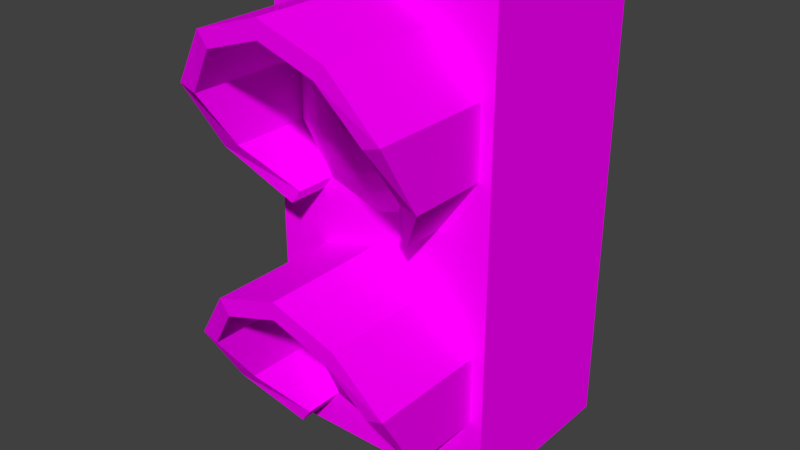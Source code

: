 # Source: traficLight.blend  (saved by Blender 2.79.0; exported with 4.5.12 LTS)
import bpy
from mathutils import Matrix  # noqa: F401  (used for matrix-valued properties, if any)

bpy.ops.wm.read_factory_settings(use_empty=True)
scene = bpy.context.scene
scene.name = 'Scene'

# ---- collections
col_collection_1 = bpy.data.collections.new('Collection 1'); scene.collection.children.link(col_collection_1)

# ---- images (referenced by path relative to the original .blend; pixels are not part of the script)
import os
ASSET_DIR = os.environ.get("B2B_ASSET_DIR", "")  # directory of the original .blend (textures are referenced by path, not embedded)
HERE = os.path.dirname(os.path.abspath(__file__))  # packed textures are extracted next to this script under _unpacked/

def load_image(name, relpath, width, height, colorspace="sRGB"):
    """Load a texture the original file referenced (path relative to the .blend, or extracted next to this script)."""
    p = next((c for c in (os.path.join(HERE, relpath), os.path.join(ASSET_DIR, relpath)) if relpath and os.path.exists(c)), "")
    if p:
        img = bpy.data.images.load(p, check_existing=True)
        img.name = name
    else:  # same state as the original file: an image datablock whose file is absent (Cycles renders it pink)
        img = bpy.data.images.new(name, width, height)
        img.source = "FILE"
        img.filepath = "//" + (relpath or name)
    img.colorspace_settings.name = colorspace
    return img
img_traficlight = load_image('traficLight', 'traficLight.png', 1024, 1024, 'sRGB')
img_traficlightlight = load_image('traficLightLight', 'traficLightLight.png', 1024, 1024, 'sRGB')

# ---- materials (node trees are filled in below, after node groups)
mat_traficlight = bpy.data.materials.new('traficLight')
mat_traficlight.alpha_threshold = 0.0
mat_traficlight.roughness = 0.5
mat_traficlightlight = bpy.data.materials.new('traficLightLight')
mat_traficlightlight.alpha_threshold = 0.0
mat_traficlightlight.roughness = 0.5

# ---- material node trees
mat_traficlight.use_nodes = True; mat_traficlight.node_tree.nodes.clear()
_N = mat_traficlight.node_tree.nodes; _L = mat_traficlight.node_tree.links
n0 = _N.new('ShaderNodeOutputMaterial'); n0.name = 'Material Output'; n0.location = (300, 300)
n1 = _N.new('ShaderNodeBsdfDiffuse'); n1.name = 'Diffuse BSDF'; n1.location = (10, 300)
n2 = _N.new('ShaderNodeTexImage'); n2.name = 'Image Texture'; n2.location = (-180, 300)
n2.width = 140
n2.image = img_traficlight
_L.new(n1.outputs[0], n0.inputs[0])
_L.new(n2.outputs[0], n1.inputs[0])
n0.is_active_output = True
mat_traficlightlight.use_nodes = True; mat_traficlightlight.node_tree.nodes.clear()
_N = mat_traficlightlight.node_tree.nodes; _L = mat_traficlightlight.node_tree.links
n0 = _N.new('ShaderNodeOutputMaterial'); n0.name = 'Material Output'; n0.location = (300, 300)
n1 = _N.new('ShaderNodeBsdfDiffuse'); n1.name = 'Diffuse BSDF'; n1.location = (10, 300)
n2 = _N.new('ShaderNodeTexImage'); n2.name = 'Image Texture'; n2.location = (-180, 300)
n2.width = 140
n2.image = img_traficlightlight
_L.new(n1.outputs[0], n0.inputs[0])
_L.new(n2.outputs[0], n1.inputs[0])
n0.is_active_output = True

# ---- world
world_world = bpy.data.worlds.new('World'); scene.world = world_world
world_world.color = (0.05088, 0.05088, 0.05088)
world_world.use_sun_shadow = False
world_world.sun_shadow_jitter_overblur = 0.0
world_world.cycles.sampling_method = 'MANUAL'

# ---- meshes
me_plane = bpy.data.meshes.new('Plane')
me_plane.from_pydata([(-1.0, 0.7882, -7.816e-08), (1.0, 2.788, -1.604), (-1.0, 2.788, -7.816e-08), (1.0, 2.788, -7.816e-08), (-0.4673, -0.855, 0.35), (-0.7562, -0.4575, 0.6658), (0.4673, -0.855, 0.35), (0.7561, -0.4575, 0.6658), (-0.7562, 0.03387, 1.016), (0.4673, 0.4314, 1.118), (0.7561, 0.03387, 1.016), (-0.4673, 0.4314, 1.118), (-7.768e-08, 0.5832, 1.118), (-0.5535, -0.9736, 0.35), (0.2295, 1.472, 0.248), (0.3714, 1.909, 0.248), (-0.2295, 1.472, 0.248), (0.3714, 1.668, 0.248), (1.675e-08, 1.398, 0.248), (-0.3714, 1.668, 0.248), (3.86e-08, 2.179, 0.248), (0.2295, 2.104, 0.248), (-0.2295, 2.104, 0.248), (-0.3714, 1.909, 0.248), (0.0, 2.788, -7.816e-08), (0.0, 0.7882, -7.816e-08), (8.059e-08, 0.8465, -7.816e-08), (0.5535, 1.026, -7.816e-08), (-0.5535, 1.026, -7.816e-08), (-1.738e-09, 2.73, -7.816e-08), (-0.5535, 2.55, -7.816e-08), (0.8956, 2.079, -7.816e-08), (0.5535, 2.55, -7.816e-08), (-0.8956, 2.079, -7.816e-08), (0.8956, 1.497, -7.816e-08), (-0.8956, 1.497, -7.816e-08), (6.68e-08, 0.9931, -7.816e-08), (0.4673, 1.145, -7.816e-08), (-0.4673, 1.145, -7.816e-08), (9.748e-09, 2.583, -7.816e-08), (-0.4673, 2.431, -7.816e-08), (0.7562, 2.034, -7.816e-08), (0.4673, 2.431, -7.816e-08), (-0.7562, 2.034, -7.816e-08), (0.7562, 1.542, -7.816e-08), (-0.7562, 1.542, -7.816e-08), (4.234e-08, 1.216, 0.1508), (0.3362, 1.325, 0.1508), (-0.3362, 1.325, 0.1508), (2.722e-08, 2.36, 0.1508), (-0.3362, 2.251, 0.1508), (0.544, 1.965, 0.1508), (0.3362, 2.251, 0.1508), (-0.544, 1.965, 0.1508), (0.544, 1.611, 0.1508), (-0.544, 1.611, 0.1508), (0.0, 1.788, 0.3883), (-1.738e-09, 2.73, 1.118), (-0.5535, 2.55, 1.118), (0.8956, 2.079, 1.016), (0.5535, 2.55, 1.118), (-0.8956, 2.079, 1.016), (0.8956, 1.497, 0.6658), (0.5535, 1.026, 0.35), (-0.8956, 1.497, 0.6658), (-0.5535, 1.026, 0.35), (9.748e-09, 2.583, 1.118), (-0.4673, 2.431, 1.118), (0.7562, 2.034, 1.016), (0.4673, 2.431, 1.118), (-0.7562, 2.034, 1.016), (0.7562, 1.542, 0.6658), (0.4673, 1.145, 0.35), (-0.7562, 1.542, 0.6658), (-0.4673, 1.145, 0.35), (-0.8956, -0.5028, 0.6658), (0.5535, -0.9736, 0.35), (0.8956, -0.5028, 0.6658), (-0.8956, 0.07918, 1.016), (0.5535, 0.55, 1.118), (0.8956, 0.07918, 1.016), (-0.5535, 0.55, 1.118), (-8.916e-08, 0.7299, 1.118), (-8.742e-08, -0.2118, 0.3883), (-0.5441, -0.3886, 0.1508), (0.544, -0.3886, 0.1508), (-0.5441, -0.03504, 0.1508), (0.3362, 0.251, 0.1508), (0.544, -0.03504, 0.1508), (-0.3362, 0.251, 0.1508), (-6.02e-08, 0.3602, 0.1508), (-0.3362, -0.6746, 0.1508), (0.3362, -0.6746, 0.1508), (-4.508e-08, -0.7839, 0.1508), (-0.7562, -0.4575, -1.856e-08), (0.7561, -0.4575, -1.856e-08), (-0.7562, 0.03387, 4.105e-08), (0.4673, 0.4314, -1.856e-08), (0.7561, 0.03387, 4.105e-08), (-0.4673, 0.4314, -1.856e-08), (-7.767e-08, 0.5832, 4.105e-08), (-0.4673, -0.855, 4.105e-08), (0.4673, -0.855, 4.105e-08), (-2.062e-08, -1.007, -1.856e-08), (-0.8956, -0.5028, -1.856e-08), (0.8956, -0.5028, -1.856e-08), (-0.8956, 0.07918, 4.105e-08), (0.5535, 0.55, 4.105e-08), (0.8956, 0.07918, 4.105e-08), (-0.5535, 0.55, 4.105e-08), (-8.916e-08, 0.7299, 4.105e-08), (-0.5535, -0.9736, -1.856e-08), (0.5535, -0.9736, -1.856e-08), (-6.837e-09, -1.153, -1.856e-08), (-8.742e-08, -1.212, -1.856e-08), (-1.0, 2.788, -1.604), (-0.3714, -0.09113, 0.248), (-0.2295, 0.1041, 0.248), (0.2295, 0.1041, 0.248), (-4.883e-08, 0.1787, 0.248), (-0.3714, -0.3325, 0.248), (-7.068e-08, -0.6023, 0.248), (0.3714, -0.3325, 0.248), (-0.2295, -0.5278, 0.248), (0.3714, -0.09113, 0.248), (0.2295, -0.5278, 0.248), (1.0, 0.7882, 4.105e-08), (-1.0, 0.7882, -1.604), (1.0, -1.212, -1.856e-08), (-1.0, -1.212, -1.856e-08), (0.0, 2.788, -1.604), (-8.742e-08, -1.212, -1.604), (1.0, 0.7882, -1.604), (1.0, -1.212, -1.604), (-1.0, -1.212, -1.604), (-1.192e-07, 0.7882, -1.604)], [], [(34, 27, 126), (56, 15, 21), (94, 96, 8, 5), (100, 97, 9, 12), (95, 102, 6, 7), (104, 111, 13, 75), (98, 95, 7, 10), (106, 104, 75, 78), (105, 108, 80, 77), (111, 101, 4, 13), (96, 99, 11, 8), (0, 25, 26, 28), (3, 32, 31), (107, 110, 82, 79), (35, 0, 28), (25, 126, 27, 26), (126, 3, 31, 34), (29, 32, 3, 24), (33, 30, 2), (35, 33, 2, 0), (30, 29, 24, 2), (37, 36, 26, 27), (36, 38, 28, 26), (30, 33, 61, 58), (42, 41, 68, 69), (27, 34, 62, 63), (31, 32, 60, 59), (37, 27, 63, 72), (40, 39, 66, 67), (29, 30, 58, 57), (38, 45, 73, 74), (47, 46, 36, 37), (46, 48, 38, 36), (50, 49, 39, 40), (52, 51, 41, 42), (53, 50, 40, 43), (51, 54, 44, 41), (54, 47, 37, 44), (49, 52, 42, 39), (55, 53, 43, 45), (48, 55, 45, 38), (14, 18, 46, 47), (18, 16, 48, 46), (22, 20, 49, 50), (21, 15, 51, 52), (23, 22, 50, 53), (15, 17, 54, 51), (17, 14, 47, 54), (20, 21, 52, 49), (19, 23, 53, 55), (16, 19, 55, 48), (56, 14, 17), (56, 22, 23), (18, 14, 56), (22, 56, 20), (16, 18, 56), (20, 56, 21), (19, 16, 56), (19, 56, 23), (15, 56, 17), (67, 66, 57, 58), (69, 68, 59, 60), (70, 67, 58, 61), (68, 71, 62, 59), (71, 72, 63, 62), (66, 69, 60, 57), (73, 70, 61, 64), (74, 73, 64, 65), (32, 29, 57, 60), (43, 40, 67, 70), (28, 38, 74, 65), (34, 31, 59, 62), (33, 35, 64, 61), (41, 44, 71, 68), (35, 28, 65, 64), (44, 37, 72, 71), (39, 42, 69, 66), (45, 43, 70, 73), (4, 5, 75, 13), (5, 8, 78, 75), (12, 9, 79, 82), (7, 6, 76, 77), (10, 7, 77, 80), (8, 11, 81, 78), (9, 10, 80, 79), (11, 12, 82, 81), (124, 83, 122), (120, 83, 116), (120, 123, 83), (119, 83, 118), (123, 121, 83), (117, 83, 119), (121, 125, 83), (83, 117, 116), (83, 125, 122), (123, 120, 84, 91), (120, 116, 86, 84), (119, 118, 87, 90), (122, 125, 92, 85), (124, 122, 85, 88), (116, 117, 89, 86), (118, 124, 88, 87), (117, 119, 90, 89), (121, 123, 91, 93), (125, 121, 93, 92), (91, 84, 94, 101), (84, 86, 96, 94), (90, 87, 97, 100), (85, 92, 102, 95), (88, 85, 95, 98), (86, 89, 99, 96), (87, 88, 98, 97), (89, 90, 100, 99), (93, 91, 101, 103), (92, 93, 103, 102), (101, 94, 5, 4), (110, 109, 81, 82), (99, 100, 12, 11), (102, 112, 76, 6), (108, 107, 79, 80), (112, 105, 77, 76), (97, 98, 10, 9), (109, 106, 78, 81), (103, 101, 111, 113), (102, 103, 113, 112), (109, 110, 25, 0), (104, 106, 0, 129), (106, 109, 0), (110, 107, 126, 25), (128, 126, 108, 105), (114, 128, 112, 113), (104, 129, 111), (126, 107, 108), (129, 114, 113, 111), (83, 124, 118), (105, 112, 128), (3, 126, 132, 1), (0, 2, 115, 127), (24, 3, 1, 130), (128, 114, 131, 133), (129, 0, 127, 134), (114, 129, 134, 131), (2, 24, 130, 115), (126, 128, 133, 132), (132, 135, 130, 1), (130, 135, 127, 115), (127, 135, 131, 134), (133, 131, 135, 132)])
me_plane.polygons.foreach_set('material_index', [0, 1, 0, 0, 0, 0, 0, 0, 0, 0, 0, 0, 0, 0, 0, 0, 0, 0, 0, 0, 0, 0, 0, 0, 0, 0, 0, 0, 0, 0, 0, 1, 1, 1, 1, 1, 1, 1, 1, 1, 1, 1, 1, 1, 1, 1, 1, 1, 1, 1, 1, 1, 1, 1, 1, 1, 1, 1, 1, 1, 0, 0, 0, 0, 0, 0, 0, 0, 0, 0, 0, 0, 0, 0, 0, 0, 0, 0, 0, 0, 0, 0, 0, 0, 0, 0, 1, 1, 1, 1, 1, 1, 1, 1, 1, 1, 1, 1, 1, 1, 1, 1, 1, 1, 1, 1, 1, 1, 1, 1, 1, 1, 1, 1, 1, 0, 0, 0, 0, 0, 0, 0, 0, 0, 0, 0, 0, 0, 0, 0, 0, 0, 0, 0, 1, 0, 0, 0, 0, 0, 0, 0, 0, 0, 0, 0, 0, 0])
_uv = me_plane.uv_layers.new(name='UVMap')
_uv.uv.foreach_set('vector', [0.2992, 0.7887, 0.2513, 0.7228, 0.3138, 0.6895, 0.3012, 0.6975, 0.3389, 0.586, 0.3972, 0.6295, 0.2889, 0.02381, 0.3319, 0.02381, 0.3319, 0.1128, 0.2889, 0.08213, 0.418, 0.02381, 0.461, 0.02381, 0.461, 0.1217, 0.418, 0.1217, 0.5471, 0.02381, 0.5901, 0.02381, 0.5901, 0.05446, 0.5471, 0.08213, 0.182, 0.02381, 0.233, 0.02381, 0.233, 0.05446, 0.182, 0.08213, 0.504, 0.02381, 0.5471, 0.02381, 0.5471, 0.08213, 0.504, 0.1128, 0.131, 0.02381, 0.182, 0.02381, 0.182, 0.08213, 0.131, 0.1128, 0.6539, 0.02381, 0.7049, 0.02381, 0.7049, 0.1128, 0.6539, 0.08213, 0.233, 0.02381, 0.2458, 0.02381, 0.2458, 0.05446, 0.233, 0.05446, 0.3319, 0.02381, 0.3749, 0.02381, 0.3749, 0.1217, 0.3319, 0.1128, 0.03394, 0.6895, 0.1739, 0.6895, 0.1739, 0.6976, 0.09641, 0.7228, 0.3138, 0.9693, 0.2513, 0.936, 0.2992, 0.8701, 0.7559, 0.02381, 0.8068, 0.02381, 0.8068, 0.1217, 0.7559, 0.1217, 0.04855, 0.7887, 0.03394, 0.6895, 0.09641, 0.7228, 0.1739, 0.6895, 0.3138, 0.6895, 0.2513, 0.7228, 0.1739, 0.6976, 0.3138, 0.6895, 0.3138, 0.9693, 0.2992, 0.8701, 0.2992, 0.7887, 0.1739, 0.9611, 0.2513, 0.936, 0.3138, 0.9693, 0.1739, 0.9693, 0.04855, 0.8701, 0.09641, 0.936, 0.03394, 0.9693, 0.04855, 0.7887, 0.04855, 0.8701, 0.03394, 0.9693, 0.03394, 0.6895, 0.09641, 0.936, 0.1739, 0.9611, 0.1739, 0.9693, 0.03394, 0.9693, 0.2393, 0.7394, 0.1739, 0.7181, 0.1739, 0.6976, 0.2513, 0.7228, 0.1739, 0.7181, 0.1085, 0.7394, 0.09641, 0.7228, 0.1739, 0.6976, 0.08052, 0.1541, 0.1311, 0.1541, 0.1311, 0.2424, 0.08052, 0.2513, 0.4587, 0.1541, 0.5015, 0.1541, 0.5015, 0.2424, 0.4587, 0.2513, 0.5997, 0.1541, 0.6503, 0.1541, 0.6503, 0.212, 0.5997, 0.1845, 0.7009, 0.1541, 0.7515, 0.1541, 0.7515, 0.2513, 0.7009, 0.2424, 0.5869, 0.1541, 0.5997, 0.1541, 0.5997, 0.1845, 0.5869, 0.1845, 0.3733, 0.1541, 0.416, 0.1541, 0.416, 0.2513, 0.3733, 0.2513, 0.02991, 0.1541, 0.08052, 0.1541, 0.08052, 0.2513, 0.02991, 0.2513, 0.2451, 0.1541, 0.2878, 0.1541, 0.2878, 0.212, 0.2451, 0.1845, 0.1548, 0.5898, 0.1195, 0.6964, 0.03026, 0.6975, 0.082, 0.5382, 0.1195, 0.6964, 0.1535, 0.8034, 0.082, 0.8567, 0.03026, 0.6975, 0.4475, 0.8052, 0.4829, 0.6986, 0.5721, 0.6975, 0.5204, 0.8567, 0.4488, 0.5916, 0.3584, 0.525, 0.3849, 0.4398, 0.5204, 0.5382, 0.3563, 0.8706, 0.4475, 0.8052, 0.5204, 0.8567, 0.3849, 0.9552, 0.3584, 0.525, 0.2461, 0.5243, 0.2175, 0.4398, 0.3849, 0.4398, 0.2461, 0.5243, 0.1548, 0.5898, 0.082, 0.5382, 0.2175, 0.4398, 0.4829, 0.6986, 0.4488, 0.5916, 0.5204, 0.5382, 0.5721, 0.6975, 0.244, 0.87, 0.3563, 0.8706, 0.3849, 0.9552, 0.2175, 0.9552, 0.1535, 0.8034, 0.244, 0.87, 0.2175, 0.9552, 0.082, 0.8567, 0.2068, 0.6272, 0.1835, 0.6961, 0.1195, 0.6964, 0.1548, 0.5898, 0.1835, 0.6961, 0.2051, 0.7655, 0.1535, 0.8034, 0.1195, 0.6964, 0.3956, 0.7678, 0.4189, 0.6989, 0.4829, 0.6986, 0.4475, 0.8052, 0.3972, 0.6295, 0.3389, 0.586, 0.3584, 0.525, 0.4488, 0.5916, 0.3362, 0.8098, 0.3956, 0.7678, 0.4475, 0.8052, 0.3563, 0.8706, 0.3389, 0.586, 0.2662, 0.5851, 0.2461, 0.5243, 0.3584, 0.525, 0.2662, 0.5851, 0.2068, 0.6272, 0.1548, 0.5898, 0.2461, 0.5243, 0.4189, 0.6989, 0.3972, 0.6295, 0.4488, 0.5916, 0.4829, 0.6986, 0.2635, 0.809, 0.3362, 0.8098, 0.3563, 0.8706, 0.244, 0.87, 0.2051, 0.7655, 0.2635, 0.809, 0.244, 0.87, 0.1535, 0.8034, 0.3012, 0.6975, 0.2068, 0.6272, 0.2662, 0.5851, 0.3012, 0.6975, 0.3956, 0.7678, 0.3362, 0.8098, 0.1835, 0.6961, 0.2068, 0.6272, 0.3012, 0.6975, 0.3956, 0.7678, 0.3012, 0.6975, 0.4189, 0.6989, 0.2051, 0.7655, 0.1835, 0.6961, 0.3012, 0.6975, 0.4189, 0.6989, 0.3012, 0.6975, 0.3972, 0.6295, 0.2635, 0.809, 0.2051, 0.7655, 0.3012, 0.6975, 0.2635, 0.809, 0.3012, 0.6975, 0.3362, 0.8098, 0.3389, 0.586, 0.3012, 0.6975, 0.2662, 0.5851, 0.4494, 0.7195, 0.5156, 0.7399, 0.5159, 0.7605, 0.4376, 0.7364, 0.581, 0.7175, 0.622, 0.6599, 0.6417, 0.6662, 0.5934, 0.734, 0.4067, 0.6632, 0.4494, 0.7195, 0.4376, 0.7364, 0.3873, 0.6701, 0.622, 0.6599, 0.6268, 0.5751, 0.6469, 0.5708, 0.6417, 0.6662, 0.6268, 0.5751, 0.589, 0.502, 0.6041, 0.4879, 0.6469, 0.5708, 0.5156, 0.7399, 0.581, 0.7175, 0.5934, 0.734, 0.5159, 0.7605, 0.4006, 0.5785, 0.4067, 0.6632, 0.3873, 0.6701, 0.3803, 0.5748, 0.4369, 0.5047, 0.4006, 0.5785, 0.3803, 0.5748, 0.4214, 0.4911, 0.7515, 0.1541, 0.8021, 0.1541, 0.8021, 0.2513, 0.7515, 0.2513, 0.3306, 0.1541, 0.3733, 0.1541, 0.3733, 0.2513, 0.3306, 0.2424, 0.2323, 0.1541, 0.2451, 0.1541, 0.2451, 0.1845, 0.2323, 0.1845, 0.6503, 0.1541, 0.7009, 0.1541, 0.7009, 0.2424, 0.6503, 0.212, 0.1311, 0.1541, 0.1817, 0.1541, 0.1817, 0.212, 0.1311, 0.2424, 0.5015, 0.1541, 0.5442, 0.1541, 0.5442, 0.212, 0.5015, 0.2424, 0.1817, 0.1541, 0.2323, 0.1541, 0.2323, 0.1845, 0.1817, 0.212, 0.5442, 0.1541, 0.5869, 0.1541, 0.5869, 0.1845, 0.5442, 0.212, 0.416, 0.1541, 0.4587, 0.1541, 0.4587, 0.2513, 0.416, 0.2513, 0.2878, 0.1541, 0.3306, 0.1541, 0.3306, 0.2424, 0.2878, 0.212, 0.7439, 0.5022, 0.7054, 0.5747, 0.6853, 0.5703, 0.7289, 0.4881, 0.7054, 0.5747, 0.709, 0.6594, 0.6894, 0.6657, 0.6853, 0.5703, 0.8152, 0.7391, 0.8812, 0.7188, 0.8931, 0.7356, 0.8149, 0.7597, 0.9311, 0.5782, 0.8957, 0.5041, 0.9112, 0.4905, 0.9514, 0.5744, 0.9239, 0.6626, 0.9311, 0.5782, 0.9514, 0.5744, 0.9433, 0.6695, 0.709, 0.6594, 0.7499, 0.7168, 0.7375, 0.7333, 0.6894, 0.6657, 0.8812, 0.7188, 0.9239, 0.6626, 0.9433, 0.6695, 0.8931, 0.7356, 0.7499, 0.7168, 0.8152, 0.7391, 0.8149, 0.7597, 0.7375, 0.7333, 0.75, 0.1815, 0.7123, 0.2929, 0.6773, 0.1806, 0.6745, 0.4042, 0.7123, 0.2929, 0.7472, 0.4051, 0.6745, 0.4042, 0.6163, 0.3608, 0.7123, 0.2929, 0.8299, 0.2943, 0.7123, 0.2929, 0.8083, 0.2249, 0.6163, 0.3608, 0.5947, 0.2914, 0.7123, 0.2929, 0.8066, 0.3632, 0.7123, 0.2929, 0.8299, 0.2943, 0.5947, 0.2914, 0.618, 0.2226, 0.7123, 0.2929, 0.7123, 0.2929, 0.8066, 0.3632, 0.7472, 0.4051, 0.7123, 0.2929, 0.618, 0.2226, 0.6773, 0.1806, 0.6163, 0.3608, 0.6745, 0.4042, 0.655, 0.4652, 0.5647, 0.3986, 0.6745, 0.4042, 0.7472, 0.4051, 0.7673, 0.4659, 0.655, 0.4652, 0.8299, 0.2943, 0.8083, 0.2249, 0.8599, 0.1871, 0.8938, 0.294, 0.6773, 0.1806, 0.618, 0.2226, 0.5661, 0.1852, 0.6573, 0.1198, 0.75, 0.1815, 0.6773, 0.1806, 0.6573, 0.1198, 0.7695, 0.1205, 0.7472, 0.4051, 0.8066, 0.3632, 0.8585, 0.4005, 0.7673, 0.4659, 0.8083, 0.2249, 0.75, 0.1815, 0.7695, 0.1205, 0.8599, 0.1871, 0.8066, 0.3632, 0.8299, 0.2943, 0.8938, 0.294, 0.8585, 0.4005, 0.5947, 0.2914, 0.6163, 0.3608, 0.5647, 0.3986, 0.5307, 0.2917, 0.618, 0.2226, 0.5947, 0.2914, 0.5307, 0.2917, 0.5661, 0.1852, 0.5647, 0.3986, 0.655, 0.4652, 0.6285, 0.5503, 0.4932, 0.4519, 0.655, 0.4652, 0.7673, 0.4659, 0.7958, 0.5504, 0.6285, 0.5503, 0.8938, 0.294, 0.8599, 0.1871, 0.9313, 0.1338, 0.983, 0.2929, 0.6573, 0.1198, 0.5661, 0.1852, 0.4933, 0.1336, 0.6287, 0.03535, 0.7695, 0.1205, 0.6573, 0.1198, 0.6287, 0.03535, 0.796, 0.0354, 0.7673, 0.4659, 0.8585, 0.4005, 0.9312, 0.4521, 0.7958, 0.5504, 0.8599, 0.1871, 0.7695, 0.1205, 0.796, 0.0354, 0.9313, 0.1338, 0.8585, 0.4005, 0.8938, 0.294, 0.983, 0.2929, 0.9312, 0.4521, 0.5307, 0.2917, 0.5647, 0.3986, 0.4932, 0.4519, 0.4415, 0.2928, 0.5661, 0.1852, 0.5307, 0.2917, 0.4415, 0.2928, 0.4933, 0.1336, 0.2458, 0.02381, 0.2889, 0.02381, 0.2889, 0.08213, 0.2458, 0.05446, 0.02908, 0.02381, 0.08005, 0.02381, 0.08005, 0.1217, 0.02908, 0.1217, 0.3749, 0.02381, 0.418, 0.02381, 0.418, 0.1217, 0.3749, 0.1217, 0.5901, 0.02381, 0.6029, 0.02381, 0.6029, 0.05446, 0.5901, 0.05446, 0.7049, 0.02381, 0.7559, 0.02381, 0.7559, 0.1217, 0.7049, 0.1128, 0.6029, 0.02381, 0.6539, 0.02381, 0.6539, 0.08213, 0.6029, 0.05446, 0.461, 0.02381, 0.504, 0.02381, 0.504, 0.1128, 0.461, 0.1217, 0.08005, 0.02381, 0.131, 0.02381, 0.131, 0.1128, 0.08005, 0.1217, 0.1739, 0.4383, 0.1085, 0.4595, 0.09641, 0.4429, 0.1739, 0.4178, 0.2393, 0.4595, 0.1739, 0.4383, 0.1739, 0.4178, 0.2513, 0.4429, 0.09641, 0.6561, 0.1739, 0.6813, 0.1739, 0.6895, 0.03394, 0.6895, 0.04855, 0.5088, 0.04855, 0.5902, 0.03394, 0.6895, 0.03394, 0.4096, 0.04855, 0.5902, 0.09641, 0.6561, 0.03394, 0.6895, 0.1739, 0.6813, 0.2513, 0.6561, 0.3138, 0.6895, 0.1739, 0.6895, 0.3138, 0.4096, 0.3138, 0.6895, 0.2992, 0.5902, 0.2992, 0.5088, 0.1739, 0.4096, 0.3138, 0.4096, 0.2513, 0.4429, 0.1739, 0.4178, 0.04855, 0.5088, 0.03394, 0.4096, 0.09641, 0.4429, 0.3138, 0.6895, 0.2513, 0.6561, 0.2992, 0.5902, 0.03394, 0.4096, 0.1739, 0.4096, 0.1739, 0.4178, 0.09641, 0.4429, 0.7123, 0.2929, 0.75, 0.1815, 0.8083, 0.2249, 0.2992, 0.5088, 0.2513, 0.4429, 0.3138, 0.4096, 0.1618, 0.2768, 0.2909, 0.2768, 0.2909, 0.3803, 0.1618, 0.3803, 0.678, 0.2768, 0.8071, 0.2768, 0.8071, 0.3803, 0.678, 0.3803, 0.09729, 0.2768, 0.1618, 0.2768, 0.1618, 0.3803, 0.09729, 0.3803, 0.4199, 0.2768, 0.4844, 0.2768, 0.4844, 0.3803, 0.4199, 0.3803, 0.549, 0.2768, 0.678, 0.2768, 0.678, 0.3803, 0.549, 0.3803, 0.4844, 0.2768, 0.549, 0.2768, 0.549, 0.3803, 0.4844, 0.3803, 0.03276, 0.2768, 0.09729, 0.2768, 0.09729, 0.3803, 0.03276, 0.3803, 0.2909, 0.2768, 0.4199, 0.2768, 0.4199, 0.3803, 0.2909, 0.3803, 0.9711, 0.211, 0.9062, 0.211, 0.9062, 0.08124, 0.9711, 0.08124, 0.9062, 0.08124, 0.9062, 0.211, 0.8414, 0.211, 0.8414, 0.08124, 0.8414, 0.211, 0.9062, 0.211, 0.9062, 0.3407, 0.8414, 0.3407, 0.9711, 0.3407, 0.9062, 0.3407, 0.9062, 0.211, 0.9711, 0.211])
me_plane.materials.append(mat_traficlight)
me_plane.materials.append(mat_traficlightlight)
me_plane.use_remesh_preserve_volume = False
me_plane.use_remesh_preserve_attributes = False
me_plane.use_mirror_vertex_groups = False
me_plane.use_paint_bone_selection = False
me_plane.use_paint_mask = True
me_plane.update()

# ---- objects
ob_plane = bpy.data.objects.new('Plane', me_plane)

# ---- transforms, parenting, visibility, modifiers, constraints
ob_plane.location = (0.0, 0.0, 0.0)
ob_plane.rotation_euler = (1.571, -0.0, 0.0)
ob_plane.lineart.crease_threshold = 0.0

# ---- collection membership
col_collection_1.objects.link(ob_plane)

# ---- scene / render settings (as saved in the file)
scene.frame_start = 1; scene.frame_end = 250; scene.frame_set(1)
scene.render.engine = 'CYCLES'
scene.render.resolution_percentage = 50
scene.render.dither_intensity = 0.0
scene.cycles.use_denoising = False
scene.cycles.samples = 128
scene.cycles.sampling_pattern = 'TABULATED_SOBOL'
scene.cycles.use_adaptive_sampling = False
scene.cycles.use_light_tree = False
scene.cycles.blur_glossy = 0.0
scene.cycles.sample_clamp_indirect = 0.0
scene.view_settings.view_transform = 'Standard'
bpy.context.view_layer.update()

# ---- added for rendering (the .blend has no active camera and no usable light): camera, sun
cam_auto = bpy.data.cameras.new('AutoCamera')
cam_auto.lens = 50.0
cam_auto.sensor_width = 36.0
cam_auto.clip_end = 1000.0
ob_auto_camera = bpy.data.objects.new('AutoCamera', cam_auto)
scene.collection.objects.link(ob_auto_camera)
ob_auto_camera.location = (4.84399, -5.56971, 4.66338)
ob_auto_camera.rotation_euler = (1.09748, -7.21219e-08, 0.694738)
scene.camera = ob_auto_camera
light_auto_sun = bpy.data.lights.new('AutoSun', 'SUN')
light_auto_sun.energy = 3.0
light_auto_sun.angle = 0.0523599
ob_auto_sun = bpy.data.objects.new('AutoSun', light_auto_sun)
scene.collection.objects.link(ob_auto_sun)
ob_auto_sun.rotation_euler = (0.872665, 0.174533, 0.523599)
bpy.context.view_layer.update()
